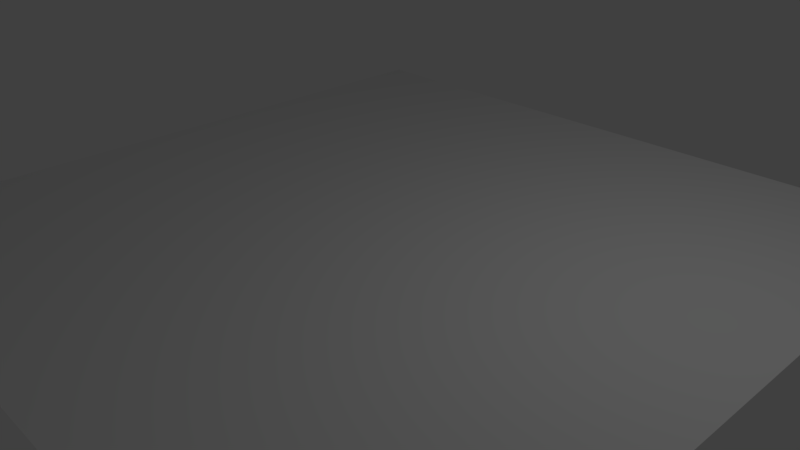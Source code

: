 # Source: MeshPlane.blend  (saved by Blender 2.77.0; exported with 4.5.12 LTS)
import bpy
from mathutils import Matrix  # noqa: F401  (used for matrix-valued properties, if any)

bpy.ops.wm.read_factory_settings(use_empty=True)
scene = bpy.context.scene
scene.name = 'Scene'

# ---- collections
col_collection_1 = bpy.data.collections.new('Collection 1'); scene.collection.children.link(col_collection_1)

# ---- world
world_world = bpy.data.worlds.new('World'); scene.world = world_world
world_world.color = (0.05088, 0.05088, 0.05088)
world_world.use_sun_shadow = False
world_world.sun_shadow_jitter_overblur = 0.0
world_world.cycles.sampling_method = 'MANUAL'

# ---- cameras
cam_camera = bpy.data.cameras.new('Camera')
cam_camera.clip_end = 100.0
cam_camera.lens = 35.0
cam_camera.sensor_width = 32.0
cam_camera.sensor_height = 18.0
cam_camera.ortho_scale = 7.314
cam_camera.dof.focus_distance = 0.0
cam_camera.dof.aperture_fstop = 128.0

# ---- lights
light_lamp = bpy.data.lights.new('Lamp', 'POINT')
light_lamp.transmission_factor = 0.0
light_lamp.cutoff_distance = 30.0
light_lamp.energy = 100.0
light_lamp.shadow_buffer_clip_start = 1.001
light_lamp.shadow_soft_size = 0.1
light_lamp.shadow_maximum_resolution = 0.006
light_lamp.use_absolute_resolution = True

# ---- meshes
me_plane = bpy.data.meshes.new('Plane')
me_plane.from_pydata([(-1.0, -1.0, 0.0), (1.0, -1.0, 0.0), (-1.0, 1.0, 0.0), (1.0, 1.0, 0.0)], [], [(0, 1, 3, 2)])
me_plane.polygons.foreach_set('use_smooth', [True] * 1)
_uv = me_plane.uv_layers.new(name='UVMap')
_uv.uv.foreach_set('vector', [1.49e-07, 1.0, 0.0, 1.49e-07, 1.0, 0.0, 1.0, 1.0])
me_plane.use_remesh_preserve_volume = False
me_plane.use_remesh_preserve_attributes = False
me_plane.use_mirror_vertex_groups = False
me_plane.update()

# ---- objects
ob_plane = bpy.data.objects.new('Plane', me_plane)
ob_lamp = bpy.data.objects.new('Lamp', light_lamp)
ob_camera = bpy.data.objects.new('Camera', cam_camera)

# ---- transforms, parenting, visibility, modifiers, constraints
ob_plane.location = (0.0, 0.0, 0.0)
ob_plane.scale = (5.0, 5.0, 1.0)
ob_plane.lineart.crease_threshold = 0.0
ob_lamp.location = (4.076, 1.005, 5.904)
ob_lamp.rotation_euler = (0.6503, 0.05522, 1.866)
ob_lamp.lock_rotations_4d = False
ob_lamp.empty_display_type = 'ARROWS'
ob_lamp.color = (0.0, 0.0, 0.0, 0.0)
ob_lamp.lineart.crease_threshold = 0.0
ob_camera.location = (7.546, -6.721, 5.052)
ob_camera.rotation_euler = (1.109, 0.01082, 0.8149)
ob_camera.lock_rotations_4d = False
ob_camera.empty_display_type = 'ARROWS'
ob_camera.color = (0.0, 0.0, 0.0, 0.0)
ob_camera.display_type = 'WIRE'
ob_camera.lineart.crease_threshold = 0.0

# ---- collection membership
col_collection_1.objects.link(ob_plane)
col_collection_1.objects.link(ob_lamp)
col_collection_1.objects.link(ob_camera)

# ---- scene / render settings (as saved in the file)
scene.camera = ob_camera
scene.frame_start = 1; scene.frame_end = 250; scene.frame_set(2)
scene.render.engine = 'BLENDER_EEVEE_NEXT'
scene.render.resolution_percentage = 50
scene.render.dither_intensity = 0.0
scene.cycles.use_denoising = False
scene.cycles.samples = 128
scene.cycles.sampling_pattern = 'TABULATED_SOBOL'
scene.cycles.light_sampling_threshold = 0.0
scene.cycles.use_adaptive_sampling = False
scene.cycles.use_light_tree = False
scene.cycles.blur_glossy = 0.0
scene.cycles.sample_clamp_indirect = 0.0
scene.view_settings.view_transform = 'Standard'
bpy.context.view_layer.update()
